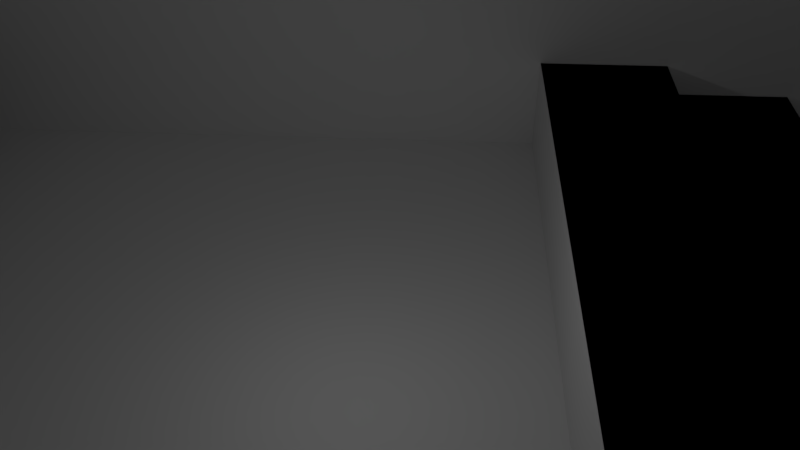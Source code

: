 # Source: Map1.blend  (saved by Blender 2.77.0; exported with 4.5.12 LTS)
import bpy
from mathutils import Matrix  # noqa: F401  (used for matrix-valued properties, if any)

bpy.ops.wm.read_factory_settings(use_empty=True)
scene = bpy.context.scene
scene.name = 'Scene'

# ---- collections
col_collection_1 = bpy.data.collections.new('Collection 1'); scene.collection.children.link(col_collection_1)

# ---- world
world_world = bpy.data.worlds.new('World'); scene.world = world_world
world_world.color = (0.05088, 0.05088, 0.05088)
world_world.use_sun_shadow = False
world_world.sun_shadow_jitter_overblur = 0.0
world_world.cycles.sampling_method = 'MANUAL'

# ---- cameras
cam_camera = bpy.data.cameras.new('Camera')
cam_camera.clip_end = 100.0
cam_camera.lens = 35.0
cam_camera.sensor_width = 32.0
cam_camera.sensor_height = 18.0
cam_camera.ortho_scale = 7.314
cam_camera.dof.focus_distance = 0.0
cam_camera.dof.aperture_fstop = 128.0

# ---- lights
light_lamp = bpy.data.lights.new('Lamp', 'POINT')
light_lamp.transmission_factor = 0.0
light_lamp.cutoff_distance = 30.0
light_lamp.energy = 100.0
light_lamp.shadow_buffer_clip_start = 1.001
light_lamp.shadow_soft_size = 0.1
light_lamp.shadow_maximum_resolution = 0.006
light_lamp.use_absolute_resolution = True

# ---- meshes
me_plane = bpy.data.meshes.new('Plane')
me_plane.from_pydata([(1.333, 4.008, 5.609), (-1.333, 4.008, 5.609), (1.333, -3.992, 5.609), (-1.333, -3.992, 5.609), (1.067, 4.008, 5.609), (0.8, 4.008, 5.609), (0.5333, 4.008, 5.609), (0.2667, 4.008, 5.609), (0.0, 4.008, 5.609), (-0.2667, 4.008, 5.609), (-0.5333, 4.008, 5.609), (-0.8, 4.008, 5.609), (-1.067, 4.008, 5.609), (1.333, -3.192, 5.609), (1.333, -2.392, 5.609), (1.333, -1.592, 5.609), (1.333, -0.7919, 5.609), (1.333, 0.008053, 5.609), (1.333, 0.8081, 5.609), (1.333, 1.608, 5.609), (1.333, 2.408, 5.609), (1.333, 3.208, 5.609), (-1.067, -3.992, 5.609), (1.067, -3.992, 5.609), (-1.333, 3.208, 5.609), (-1.333, 2.408, 5.609), (-1.333, 1.608, 5.609), (-1.333, 0.8081, 5.609), (-1.333, 0.008053, 5.609), (-1.333, -0.7919, 5.609), (-1.333, -1.592, 5.609), (-1.333, -2.392, 5.609), (-1.333, -3.192, 5.609), (-1.067, -3.192, 5.609), (-1.067, -2.392, 5.609), (-1.067, -1.592, 5.609), (-1.067, -0.7919, 5.609), (-1.067, 0.008053, 5.609), (-1.067, 0.8081, 5.609), (-1.338, 3.208, -1.437), (-1.338, 3.208, -0.4403), (0.8, 3.208, -0.3913), (0.5333, -0.7919, -0.3913), (0.0, -0.7919, -0.3913), (-0.8, 3.208, 5.609), (0.5333, 3.208, -0.3913), (0.0, 3.208, -0.3913), (-0.5333, -0.7919, -0.3913), (-0.5333, 3.208, 5.609), (1.067, -2.392, -0.4), (-1.067, -2.392, 0.0), (0.8, -0.7919, -0.3913), (0.2667, -0.7919, -0.3913), (-0.5333, 3.208, -0.3913), (1.067, 2.408, -0.3913), (-0.2667, 3.208, 5.609), (0.2667, 3.208, -0.3913), (-0.2667, -0.7919, -0.3913), (1.067, 3.208, -0.3913), (1.067, -0.7919, -0.3913), (0.0, 3.208, 5.609), (-0.2667, 3.208, -0.3913), (-0.8, -0.7919, -0.3913), (1.067, 0.008053, -0.3913), (-1.067, 1.608, -0.3913), (0.2667, 3.208, 5.609), (-0.8, 3.208, -0.3913), (1.067, 0.8081, -0.3913), (-1.067, 2.408, -0.3913), (-1.067, 0.008053, -0.3913), (0.5333, 3.208, 5.609), (1.067, 1.608, -0.3913), (-1.067, 3.208, -0.3913), (-1.067, 0.8081, -0.3913), (-1.067, -0.7919, -0.3913), (0.8, 3.208, 5.609), (1.067, -3.192, 5.609), (1.067, -2.392, 5.609), (1.067, -1.592, 5.609), (1.067, -0.7919, 5.609), (1.333, 4.008, 5.609), (1.333, 4.008, -0.4403), (-1.338, -3.992, -0.3913), (-1.067, -3.992, 5.609), (1.067, -3.992, 5.609), (-1.067, -3.192, 5.609), (1.067, -3.192, 5.609), (-1.067, -3.992, -0.3913), (-0.8, -3.992, -0.3913), (-0.5333, -3.992, -0.3913), (-0.2667, -3.992, -0.3913), (0.0, -3.992, -0.3913), (0.2667, -3.992, -0.3913), (0.5333, -3.992, -0.3913), (0.8, -3.992, -0.3913), (1.067, -3.992, -0.3913), (-1.067, -3.192, -0.3913), (1.067, -3.192, -0.3913), (-1.067, -3.192, 0.6087), (-1.067, -2.392, 0.6087), (1.067, -3.192, 0.6087), (1.067, -2.392, 0.6087), (-0.8, -3.192, 0.6087), (-0.8, -2.392, 0.6087), (-0.5333, -3.192, 0.6087), (-0.5333, -2.392, 0.6087), (-0.2667, -3.192, 0.6087), (-0.2667, -2.392, 0.6087), (0.0, -3.192, 0.6087), (1.067, -2.392, 0.6087), (0.2667, -3.192, 0.6087), (0.2667, -2.392, 0.6087), (0.5333, -3.192, 0.6087), (0.5333, -2.392, 0.6087), (0.8, -3.192, 0.6087), (0.8, -2.392, 0.6087), (-1.067, -2.392, 1.609), (-1.067, -1.592, 1.609), (1.067, -2.392, 1.609), (1.067, -1.592, 1.609), (-0.8, -2.392, 1.609), (-0.8, -1.592, 1.609), (-0.5333, -2.392, 1.609), (-0.5333, -1.592, 1.609), (-0.2667, -2.392, 1.609), (-0.2667, -1.592, 1.609), (0.0, -2.392, 1.609), (0.0, -1.592, 1.609), (0.2667, -2.392, 1.609), (0.2667, -1.592, 1.609), (0.5333, -2.392, 1.609), (0.5333, -1.592, 1.609), (0.8, -2.392, 1.609), (0.8, -1.592, 1.609), (-1.067, -1.592, 5.609), (-1.067, -0.7919, 5.609), (1.067, -1.592, 5.609), (1.067, -0.7919, 5.609), (1.067, -2.392, 1.609), (-1.067, -2.392, 1.609), (-1.067, -1.592, 2.609), (-1.067, -0.7919, 2.609), (1.067, -1.592, 2.609), (1.067, -0.7919, 2.609), (-0.8, -1.592, 2.609), (-0.8, -0.7919, 2.609), (-0.5333, -1.592, 2.609), (-0.5333, -0.7919, 2.609), (-0.2667, -1.592, 2.609), (-0.2667, -0.7919, 2.609), (0.0, -1.592, 2.609), (0.0, -0.7919, 2.609), (0.2667, -1.592, 2.609), (0.2667, -0.7919, 2.609), (0.5333, -1.592, 2.609), (0.5333, -0.7919, 2.609), (0.8, -1.592, 2.609), (0.8, -0.7919, 2.609), (-1.067, 4.008, 5.609), (-1.333, 4.008, 5.609), (1.333, 3.208, 5.609), (1.333, -3.992, 5.609), (1.067, -3.992, 5.609), (-1.333, -3.192, 5.609), (-1.333, -3.992, 5.609), (1.067, 4.008, 5.609), (0.8, 4.008, 5.609), (0.5333, 4.008, 5.609), (0.2667, 4.008, 5.609), (0.0, 4.008, 5.609), (-0.2667, 4.008, 5.609), (-0.5333, 4.008, 5.609), (-0.8, 4.008, 5.609), (1.333, -3.192, 5.609), (1.333, -2.392, 5.609), (1.333, -1.592, 5.609), (1.333, -0.7919, 5.609), (1.333, 0.008053, 5.609), (1.333, 0.8081, 5.609), (1.333, 1.608, 5.609), (1.333, 2.408, 5.609), (-1.067, -3.992, 5.609), (-1.333, 3.208, 5.609), (-1.333, 2.408, 5.609), (-1.333, 1.608, 5.609), (-1.333, 0.8081, 5.609), (-1.333, 0.008053, 5.609), (-1.333, -0.7919, 5.609), (-1.333, -1.592, 5.609), (-1.333, -2.392, 5.609), (1.067, 2.408, -0.3913), (1.067, 3.208, -0.3913), (-1.067, -3.192, 5.609), (-1.067, -2.392, 5.609), (-1.067, -1.592, 5.609), (-1.067, -0.7919, 5.609), (-1.067, 0.008053, 5.609), (-1.067, 0.8081, 5.609), (-1.067, 1.608, 5.609), (-1.067, 2.408, 5.609), (1.333, -3.992, -0.4403), (-0.8, 3.208, -0.3913), (1.067, -3.992, -0.3913), (-0.5333, 3.208, -0.3913), (-0.2667, 3.208, -0.3913), (-1.067, 0.8081, -0.3913), (0.0, 3.208, -0.3913), (0.5333, 3.208, -0.3913), (0.2667, 3.208, -0.3913), (-1.067, -0.7919, -0.3913), (0.8, 3.208, -0.3913), (1.067, 1.608, -0.3913), (-1.067, 1.608, -0.3913), (1.067, -3.192, 5.609), (1.067, -2.392, 5.609), (1.067, -1.592, 5.609), (1.067, -0.7919, 5.609), (-1.067, 0.008053, -0.3913), (-1.067, 2.408, -0.3913), (1.067, -0.7919, -0.3913), (1.067, 0.008053, -0.3913), (1.067, 0.8081, -0.3913), (-0.8, -0.7919, -0.3913), (-0.5333, -0.7919, -0.3913), (-0.2667, -0.7919, -0.3913), (0.0, -0.7919, -0.3913), (0.2667, -0.7919, -0.3913), (0.5333, -0.7919, -0.3913), (0.8, -0.7919, -0.3913), (-1.067, -3.992, 5.609), (1.067, -3.992, 5.609), (-1.067, -3.192, 5.609), (1.067, -3.192, 5.609), (-0.8, -3.992, -0.3913), (-0.5333, -3.992, -0.3913), (-0.2667, -3.992, -0.3913), (0.0, -3.992, -0.3913), (0.2667, -3.992, -0.3913), (0.5333, -3.992, -0.3913), (0.8, -3.992, -0.3913), (1.067, -3.992, -0.3913), (-1.067, -3.192, 0.6087), (-1.067, -2.392, 0.6087), (1.067, -3.192, 0.6087), (1.067, -2.392, 0.6087), (-0.8, -3.192, 0.6087), (-0.8, -2.392, 0.6087), (-0.5333, -3.192, 0.6087), (-0.5333, -2.392, 0.6087), (-0.2667, -3.192, 0.6087), (-0.2667, -2.392, 0.6087), (0.0, -3.192, 0.6087), (1.067, -2.392, -0.4), (0.2667, -3.192, 0.6087), (0.2667, -2.392, 0.6087), (0.5333, -3.192, 0.6087), (0.5333, -2.392, 0.6087), (0.8, -3.192, 0.6087), (0.8, -2.392, 0.6087), (-1.067, -2.392, 1.609), (-1.067, -1.592, 1.609), (1.067, -1.592, 1.609), (-0.8, -2.392, 1.609), (-0.8, -1.592, 1.609), (-0.5333, -2.392, 1.609), (-0.5333, -1.592, 1.609), (-0.2667, -2.392, 1.609), (-0.2667, -1.592, 1.609), (0.0, -2.392, 1.609), (0.0, -1.592, 1.609), (0.2667, -2.392, 1.609), (0.2667, -1.592, 1.609), (0.5333, -2.392, 1.609), (0.5333, -1.592, 1.609), (0.8, -2.392, 1.609), (0.8, -1.592, 1.609), (-1.067, -1.592, 5.609), (-1.067, -0.7919, 5.609), (1.067, -1.592, 5.609), (1.067, -0.7919, 5.609), (1.067, -1.592, -0.4), (-1.067, -1.592, -0.4), (-1.067, -1.592, 1.609), (-1.067, -1.592, 2.609), (-1.067, -0.7919, 2.609), (1.067, -1.592, 2.609), (1.067, -0.7919, 2.609), (-0.8, -1.592, 2.609), (-0.8, -0.7919, 2.609), (-0.5333, -1.592, 2.609), (-0.5333, -0.7919, 2.609), (-0.2667, -1.592, 2.609), (-0.2667, -0.7919, 2.609), (0.0, -1.592, 2.609), (0.0, -0.7919, 2.609), (0.2667, -1.592, 2.609), (0.2667, -0.7919, 2.609), (0.5333, -1.592, 2.609), (0.5333, -0.7919, 2.609), (0.8, -1.592, 2.609), (0.8, -0.7919, 2.609), (-1.067, -3.192, 5.609), (-1.067, -2.392, 5.609), (-1.067, -1.592, 5.609), (-1.067, -0.7919, 5.609), (-1.067, 0.008053, 5.609), (-1.067, 0.8081, 5.609), (-1.067, 1.608, 5.609), (-1.067, 2.408, 5.609), (1.067, 3.208, 5.609), (-1.067, 0.8081, -0.3913), (1.067, 3.208, -0.3913), (-1.067, -0.7919, -0.3913), (-1.067, 1.608, -0.3913), (-1.067, 0.008053, -0.3913), (-1.067, 2.408, -0.3913), (-1.067, -3.992, 5.609), (-1.067, -3.192, 5.609), (-1.067, -3.992, -0.3913), (-1.067, -3.192, -0.3913), (-1.067, -3.192, 0.6087), (-1.067, -2.392, 0.6087), (-1.067, -1.592, 5.609), (-1.067, -0.7919, 5.609), (-1.067, -1.592, 2.609), (-1.067, -0.7919, 2.609), (-1.067, 4.008, -0.4403), (-1.333, 4.008, -0.4403), (1.333, 3.208, -0.4403), (-1.067, -3.992, -1.437), (1.333, -3.992, -0.4403), (-1.333, -3.192, -1.437), (-1.333, -3.992, -1.437), (1.067, 4.008, -0.4403), (0.8, 4.008, -0.4403), (0.5333, 4.008, -0.4403), (0.2667, 4.008, -0.4403), (2.146e-09, 4.008, -0.4403), (-0.2667, 4.008, -0.4403), (-0.5333, 4.008, -0.4403), (-0.8, 4.008, -0.4403), (-1.067, -3.992, -0.4403), (-1.333, 3.208, -0.4403), (-1.333, 1.608, -1.437), (-1.333, 0.8081, -1.437), (-1.333, 0.008053, -1.437), (-1.333, -0.7919, -1.437), (-1.333, -1.592, -1.437), (-1.333, -2.392, -1.437), (-1.067, -3.192, -0.4403), (-1.067, 3.208, -1.437), (-1.067, -0.7919, -0.4403), (-1.067, 0.008053, -0.4403), (-1.067, 0.8081, -0.4403), (-1.067, 1.608, -1.437), (-1.067, 2.408, -0.4403), (-1.067, 3.208, -0.4403), (1.067, -0.7919, -0.4403), (1.067, 0.008053, -0.4403), (1.067, 0.8081, -0.4403), (1.067, 1.608, -0.4403), (1.067, 2.408, -0.4403), (1.067, 3.208, -0.4403), (-0.8, 3.208, -0.4403), (-0.5333, 3.208, -0.4403), (-0.2667, 3.208, -0.4403), (2.146e-09, 3.208, -0.4403), (0.2667, 3.208, -0.4403), (0.5333, 3.208, -0.4403), (0.8, 3.208, -0.4403), (-1.333, -3.992, 5.609), (-1.067, -3.992, 5.609), (-1.333, 1.608, 5.609), (-1.067, -2.392, 5.609), (-1.067, 0.008053, 5.609), (-1.067, 0.8081, 5.609), (-1.067, 1.608, 5.609), (1.067, -2.392, 5.609), (-1.338, -3.992, -1.437), (-0.8, 3.208, 5.609), (-0.5333, 3.208, 5.609), (-0.2667, 3.208, 5.609), (0.0, 3.208, 5.609), (0.2667, 3.208, 5.609), (0.5333, 3.208, 5.609), (0.8, 3.208, 5.609), (1.067, -3.992, -1.437), (1.067, 3.208, -1.437), (1.067, 3.208, -0.3913), (-1.333, 3.208, -0.4403), (1.333, 3.208, -0.4403), (-1.333, 4.008, -0.4403), (1.333, 4.008, -0.4403), (-1.334, 3.208, -1.451), (1.333, 3.208, -1.451), (1.066, 3.208, -1.402), (1.066, -3.992, -1.402), (1.333, -3.992, -1.451), (-1.334, 4.008, -1.451), (1.333, 4.008, -1.451), (-1.333, -3.992, 5.609), (-1.067, -3.992, 5.609), (-1.333, 1.608, 5.609), (-1.067, 1.608, 5.609), (-1.333, -3.992, 5.609), (-1.067, -3.992, 5.609), (-1.333, 1.608, 5.609), (-1.067, 1.608, 5.609), (-1.333, -3.992, 9.009), (-1.333, 4.008, 9.009), (-1.067, -3.992, 9.009), (-1.067, -3.192, -0.4422), (-1.067, 4.008, 9.009), (-1.067, -2.392, -0.4422), (1.067, -3.192, -0.4422), (1.067, -2.392, -0.4422), (-1.067, 3.208, 9.0), (-0.88, 3.208, 6.609), (0.02766, 3.854, 6.609), (-1.067, 3.208, 5.609), (1.333, 3.208, 9.0), (1.333, 4.008, 9.0), (1.067, -3.992, 9.0), (-1.333, -4.992, 9.0), (1.067, 3.208, 9.0), (1.333, -4.992, -1.451), (1.333, -3.992, 9.0), (-1.333, -4.992, -1.437), (1.333, -4.992, 9.0), (-1.338, 3.208, -1.437), (-1.338, 3.208, -0.4403)], [(54, 58), (64, 68), (68, 72), (59, 63), (63, 67), (67, 71), (71, 54), (62, 74), (47, 62), (57, 47), (43, 57), (52, 43), (42, 52), (51, 42), (59, 51), (22, 83), (84, 23), (87, 88), (88, 89), (89, 90), (90, 91), (91, 92), (92, 93), (93, 94), (94, 95), (230, 232), (230, 162), (77, 214), (62, 222), (209, 74), (47, 223), (57, 224), (43, 225), (52, 226), (42, 227), (51, 228), (59, 219), (34, 193), (25, 183), (209, 284), (219, 286), (312, 314), (314, 310), (310, 313), (313, 315), (209, 312), (308, 199), (217, 314), (205, 310), (212, 313), (218, 315), (341, 349), (351, 352), (352, 353), (353, 354), (355, 356), (357, 358), (358, 359), (359, 360), (360, 361), (361, 362), (363, 356), (364, 363), (365, 364), (366, 365), (367, 366), (368, 367), (369, 368), (362, 369), (34, 373), (374, 37), (375, 38), (379, 44), (380, 48), (381, 55), (382, 60), (383, 65), (384, 70), (385, 75), (77, 377)], [(277, 276, 322, 323), (196, 195, 304, 305), (390, 389, 393, 394), (192, 181, 229, 231), (241, 245, 247, 249, 251, 253, 255, 257, 243, 244, 258, 256, 254, 252, 250, 248, 246, 242), (194, 193, 302, 303), (259, 262, 264, 266, 268, 270, 272, 274, 138, 261, 275, 273, 271, 269, 267, 265, 263, 260), (195, 194, 276, 277), (215, 216, 279, 278), (283, 287, 289, 291, 293, 295, 297, 299, 285, 286, 300, 298, 296, 294, 292, 290, 288, 284), (193, 192, 301, 302), (12, 1, 159, 158), (21, 0, 80, 160), (23, 2, 161, 162), (282, 261, 280, 281), (32, 3, 164, 163), (139, 282, 281, 50), (0, 4, 165, 80), (35, 134, 276, 194), (4, 5, 166, 165), (135, 36, 195, 277), (5, 6, 167, 166), (79, 137, 279, 216), (6, 7, 168, 167), (136, 78, 215, 278), (7, 8, 169, 168), (8, 9, 170, 169), (98, 102, 245, 241), (9, 10, 171, 170), (140, 144, 287, 283), (103, 99, 242, 246), (10, 11, 172, 171), (145, 141, 284, 288), (102, 104, 247, 245), (11, 12, 158, 172), (144, 146, 289, 287), (105, 103, 246, 248), (2, 13, 173, 161), (147, 145, 288, 290), (104, 106, 249, 247), (13, 14, 174, 173), (146, 148, 291, 289), (107, 105, 248, 250), (14, 15, 175, 174), (149, 147, 290, 292), (106, 108, 251, 249), (15, 16, 176, 175), (148, 150, 293, 291), (109, 107, 250, 252), (16, 17, 177, 176), (151, 149, 292, 294), (108, 110, 253, 251), (17, 18, 178, 177), (150, 152, 295, 293), (111, 109, 252, 254), (18, 19, 179, 178), (153, 151, 294, 296), (110, 112, 255, 253), (19, 20, 180, 179), (152, 154, 297, 295), (113, 111, 254, 256), (20, 21, 160, 180), (85, 33, 192, 231), (155, 153, 296, 298), (112, 114, 257, 255), (3, 22, 181, 164), (76, 86, 232, 213), (154, 156, 299, 297), (115, 113, 256, 258), (157, 155, 298, 300), (114, 100, 243, 257), (156, 142, 285, 299), (101, 115, 258, 244), (143, 157, 300, 286), (261, 138, 49, 280), (1, 24, 182, 159), (116, 120, 262, 259), (350, 329, 378, 39), (121, 117, 260, 263), (329, 318, 82, 378), (120, 122, 264, 262), (26, 27, 185, 184), (123, 121, 263, 265), (27, 28, 186, 185), (122, 124, 266, 264), (28, 29, 187, 186), (125, 123, 265, 267), (29, 30, 188, 187), (124, 126, 268, 266), (30, 31, 189, 188), (127, 125, 267, 269), (31, 32, 163, 189), (126, 128, 270, 268), (129, 127, 269, 271), (128, 130, 272, 270), (131, 129, 271, 273), (130, 132, 274, 272), (133, 131, 273, 275), (132, 118, 138, 274), (119, 133, 275, 261), (197, 196, 305, 306), (198, 197, 306, 307), (82, 40, 39, 378), (259, 260, 282, 139), (231, 229, 316, 317), (283, 284, 325, 324), (356, 350, 39, 40), (241, 242, 321, 320), (356, 311, 387, 350), (158, 159, 327, 326, 340, 339, 338, 337, 336, 335, 334, 333, 81, 80, 165, 166, 167, 168, 169, 170, 171, 172), (163, 164, 332, 331, 348, 347, 346, 345, 344, 343, 184, 185, 186, 187, 188, 189), (159, 182, 342, 327), (354, 198, 184, 343), (311, 309, 182, 342), (309, 160, 328, 311), (22, 3, 370, 371), (160, 80, 159, 182), (81, 328, 390, 392), (160, 182, 342, 328), (80, 160, 328, 81), (230, 309, 311, 240), (318, 356, 40, 82), (311, 240, 386, 387), (240, 318, 329, 386), (329, 350, 387, 386), (240, 311, 356, 318), (370, 372, 343, 332), (372, 376, 354, 343), (376, 371, 329, 354), (371, 370, 332, 329), (332, 343, 354, 329), (370, 371, 401, 400), (160, 161, 330, 328), (161, 230, 240, 330), (328, 330, 200, 390), (161, 160, 309, 230), (389, 391, 398, 393), (328, 342, 389, 390), (240, 311, 388, 202), (311, 328, 390, 388), (330, 240, 202, 200), (327, 81, 392, 391), (342, 327, 391, 389), (393, 398, 399, 394), (396, 395, 394, 397), (390, 200, 397, 394), (202, 388, 395, 396), (391, 392, 399, 398), (388, 390, 394, 395), (200, 202, 396, 397), (392, 390, 394, 399), (401, 403, 407, 405), (371, 376, 403, 401), (376, 372, 402, 403), (372, 370, 400, 402), (405, 407, 406, 404), (400, 401, 405, 404), (403, 402, 406, 407), (402, 400, 404, 406), (408, 409, 159, 404), (409, 412, 158, 159), (412, 410, 405, 158), (410, 408, 404, 405), (404, 159, 158, 405), (410, 412, 409, 408), (320, 321, 413, 411), (321, 244, 415, 413), (244, 243, 414, 415), (243, 320, 411, 414), (411, 413, 415, 414), (243, 244, 321, 320), (138, 139, 50, 49), (50, 281, 280, 49), (138, 261, 282, 139), (324, 325, 351, 281), (325, 286, 59, 351), (286, 285, 280, 59), (285, 324, 281, 280), (281, 351, 59, 280), (285, 286, 325, 324), (416, 412, 158, 419), (419, 158, 80, 160), (420, 421, 412, 416), (421, 420, 160, 80), (412, 421, 80, 158), (420, 416, 419, 160), (422, 424, 309, 230), (424, 420, 160, 309), (420, 426, 161, 160), (426, 422, 230, 161), (423, 408, 332, 427), (426, 420, 424, 422), (408, 426, 397, 332), (426, 428, 425, 397), (428, 423, 427, 425), (427, 332, 397, 425), (428, 426, 408, 423), (40, 39, 429, 430)])
me_plane.use_remesh_preserve_volume = False
me_plane.use_remesh_preserve_attributes = False
me_plane.use_mirror_vertex_groups = False
me_plane.update()

# ---- objects
ob_plane = bpy.data.objects.new('Plane', me_plane)
ob_lamp = bpy.data.objects.new('Lamp', light_lamp)
ob_camera = bpy.data.objects.new('Camera', cam_camera)

# ---- transforms, parenting, visibility, modifiers, constraints
ob_plane.location = (0.0, -0.04027, 0.0)
ob_plane.scale = (15.0, 5.0, 1.0)
ob_plane.lineart.crease_threshold = 0.0
ob_lamp.location = (4.076, 1.005, 5.904)
ob_lamp.rotation_euler = (0.6503, 0.05522, 1.866)
ob_lamp.lock_rotations_4d = False
ob_lamp.empty_display_type = 'ARROWS'
ob_lamp.color = (0.0, 0.0, 0.0, 0.0)
ob_lamp.lineart.crease_threshold = 0.0
ob_camera.location = (-9.409, -0.8076, 15.55)
ob_camera.rotation_euler = (0.9138, 0.0, -1.52)
ob_camera.lock_rotations_4d = False
ob_camera.empty_display_type = 'ARROWS'
ob_camera.color = (0.0, 0.0, 0.0, 0.0)
ob_camera.display_type = 'WIRE'
ob_camera.lineart.crease_threshold = 0.0

# ---- collection membership
col_collection_1.objects.link(ob_plane)
col_collection_1.objects.link(ob_lamp)
col_collection_1.objects.link(ob_camera)

# ---- scene / render settings (as saved in the file)
scene.camera = ob_camera
scene.frame_start = 1; scene.frame_end = 250; scene.frame_set(1)
scene.render.engine = 'BLENDER_EEVEE_NEXT'
scene.render.resolution_percentage = 50
scene.render.dither_intensity = 0.0
scene.cycles.use_denoising = False
scene.cycles.samples = 128
scene.cycles.sampling_pattern = 'TABULATED_SOBOL'
scene.cycles.light_sampling_threshold = 0.0
scene.cycles.use_adaptive_sampling = False
scene.cycles.use_light_tree = False
scene.cycles.blur_glossy = 0.0
scene.cycles.sample_clamp_indirect = 0.0
scene.view_settings.view_transform = 'Standard'
bpy.context.view_layer.update()
